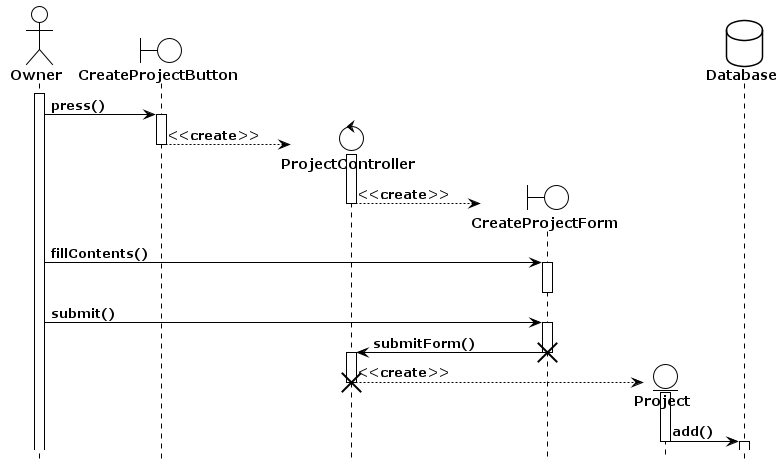

The diagram above was rendered by PlantUML. Its source (embedded in the PNG):
@startuml CreateProject
!theme plain
hide footbox
actor Owner as po
boundary CreateProjectButton as cpb
control ProjectController as cpc
boundary CreateProjectForm as cpf
entity Project as p
database Database as pd

activate po

po -> cpb : press()
activate cpb

create cpc
cpb --> cpc : <<create>>
deactivate cpb
activate cpc

create cpf
cpc --> cpf : <<create>>
deactivate cpc

po -> cpf : fillContents()
activate cpf
deactivate cpf

po -> cpf : submit()
activate cpf

cpf -> cpc : submitForm()
destroy cpf
activate cpc

create p
cpc --> p : <<create>>
destroy cpc
activate p

p -> pd : add()
deactivate p
activate pd
deactivate pd
@enduml